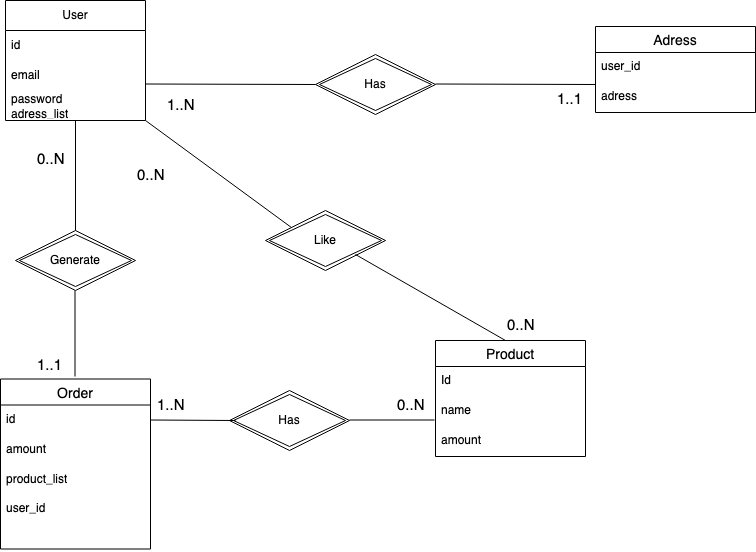

The diagram above was exported from draw.io. Its source (the exported page's mxGraphModel, read from the mxfile embedded in the PNG):
<mxGraphModel dx="1105" dy="686" grid="1" gridSize="10" guides="1" tooltips="1" connect="1" arrows="1" fold="1" page="1" pageScale="1" pageWidth="827" pageHeight="1169" math="0" shadow="0">
  <root>
    <mxCell id="0" />
    <mxCell id="1" parent="0" />
    <mxCell id="hUkQ6G8ktDOhFYz5UUUV-1" value="User" style="swimlane;fontStyle=0;childLayout=stackLayout;horizontal=1;startSize=30;horizontalStack=0;resizeParent=1;resizeParentMax=0;resizeLast=0;collapsible=1;marginBottom=0;whiteSpace=wrap;html=1;" vertex="1" parent="1">
      <mxGeometry x="70" y="90" width="140" height="120" as="geometry" />
    </mxCell>
    <mxCell id="hUkQ6G8ktDOhFYz5UUUV-2" value="id" style="text;strokeColor=none;fillColor=none;align=left;verticalAlign=middle;spacingLeft=4;spacingRight=4;overflow=hidden;points=[[0,0.5],[1,0.5]];portConstraint=eastwest;rotatable=0;whiteSpace=wrap;html=1;" vertex="1" parent="hUkQ6G8ktDOhFYz5UUUV-1">
      <mxGeometry y="30" width="140" height="30" as="geometry" />
    </mxCell>
    <mxCell id="hUkQ6G8ktDOhFYz5UUUV-3" value="email" style="text;strokeColor=none;fillColor=none;align=left;verticalAlign=middle;spacingLeft=4;spacingRight=4;overflow=hidden;points=[[0,0.5],[1,0.5]];portConstraint=eastwest;rotatable=0;whiteSpace=wrap;html=1;" vertex="1" parent="hUkQ6G8ktDOhFYz5UUUV-1">
      <mxGeometry y="60" width="140" height="30" as="geometry" />
    </mxCell>
    <mxCell id="hUkQ6G8ktDOhFYz5UUUV-4" value="&lt;div&gt;password&lt;/div&gt;&lt;div&gt;adress_list&lt;br&gt;&lt;/div&gt;&lt;div&gt;&lt;br&gt;&lt;/div&gt;" style="text;strokeColor=none;fillColor=none;align=left;verticalAlign=middle;spacingLeft=4;spacingRight=4;overflow=hidden;points=[[0,0.5],[1,0.5]];portConstraint=eastwest;rotatable=0;whiteSpace=wrap;html=1;" vertex="1" parent="hUkQ6G8ktDOhFYz5UUUV-1">
      <mxGeometry y="90" width="140" height="30" as="geometry" />
    </mxCell>
    <mxCell id="hUkQ6G8ktDOhFYz5UUUV-5" value="Adress" style="swimlane;fontStyle=0;childLayout=stackLayout;horizontal=1;startSize=26;horizontalStack=0;resizeParent=1;resizeParentMax=0;resizeLast=0;collapsible=1;marginBottom=0;align=center;fontSize=14;" vertex="1" parent="1">
      <mxGeometry x="660" y="116" width="160" height="86" as="geometry" />
    </mxCell>
    <mxCell id="hUkQ6G8ktDOhFYz5UUUV-6" value="user_id" style="text;strokeColor=none;fillColor=none;spacingLeft=4;spacingRight=4;overflow=hidden;rotatable=0;points=[[0,0.5],[1,0.5]];portConstraint=eastwest;fontSize=12;whiteSpace=wrap;html=1;" vertex="1" parent="hUkQ6G8ktDOhFYz5UUUV-5">
      <mxGeometry y="26" width="160" height="30" as="geometry" />
    </mxCell>
    <mxCell id="hUkQ6G8ktDOhFYz5UUUV-7" value="adress" style="text;strokeColor=none;fillColor=none;spacingLeft=4;spacingRight=4;overflow=hidden;rotatable=0;points=[[0,0.5],[1,0.5]];portConstraint=eastwest;fontSize=12;whiteSpace=wrap;html=1;" vertex="1" parent="hUkQ6G8ktDOhFYz5UUUV-5">
      <mxGeometry y="56" width="160" height="30" as="geometry" />
    </mxCell>
    <mxCell id="hUkQ6G8ktDOhFYz5UUUV-9" value="Order" style="swimlane;fontStyle=0;childLayout=stackLayout;horizontal=1;startSize=26;horizontalStack=0;resizeParent=1;resizeParentMax=0;resizeLast=0;collapsible=1;marginBottom=0;align=center;fontSize=14;" vertex="1" parent="1">
      <mxGeometry x="65" y="468.5" width="150" height="170" as="geometry" />
    </mxCell>
    <mxCell id="hUkQ6G8ktDOhFYz5UUUV-10" value="id" style="text;strokeColor=none;fillColor=none;spacingLeft=4;spacingRight=4;overflow=hidden;rotatable=0;points=[[0,0.5],[1,0.5]];portConstraint=eastwest;fontSize=12;whiteSpace=wrap;html=1;" vertex="1" parent="hUkQ6G8ktDOhFYz5UUUV-9">
      <mxGeometry y="26" width="150" height="30" as="geometry" />
    </mxCell>
    <mxCell id="hUkQ6G8ktDOhFYz5UUUV-11" value="amount" style="text;strokeColor=none;fillColor=none;spacingLeft=4;spacingRight=4;overflow=hidden;rotatable=0;points=[[0,0.5],[1,0.5]];portConstraint=eastwest;fontSize=12;whiteSpace=wrap;html=1;" vertex="1" parent="hUkQ6G8ktDOhFYz5UUUV-9">
      <mxGeometry y="56" width="150" height="30" as="geometry" />
    </mxCell>
    <mxCell id="hUkQ6G8ktDOhFYz5UUUV-12" value="&lt;div&gt;product_list&lt;/div&gt;&lt;div&gt;&lt;br&gt;&lt;/div&gt;&lt;div&gt;user_id&lt;br&gt;&lt;/div&gt;&lt;div&gt;&lt;br&gt;&lt;/div&gt;" style="text;strokeColor=none;fillColor=none;spacingLeft=4;spacingRight=4;overflow=hidden;rotatable=0;points=[[0,0.5],[1,0.5]];portConstraint=eastwest;fontSize=12;whiteSpace=wrap;html=1;" vertex="1" parent="hUkQ6G8ktDOhFYz5UUUV-9">
      <mxGeometry y="86" width="150" height="84" as="geometry" />
    </mxCell>
    <mxCell id="hUkQ6G8ktDOhFYz5UUUV-13" value="Product" style="swimlane;fontStyle=0;childLayout=stackLayout;horizontal=1;startSize=26;horizontalStack=0;resizeParent=1;resizeParentMax=0;resizeLast=0;collapsible=1;marginBottom=0;align=center;fontSize=14;" vertex="1" parent="1">
      <mxGeometry x="500" y="430" width="150" height="116" as="geometry" />
    </mxCell>
    <mxCell id="hUkQ6G8ktDOhFYz5UUUV-14" value="Id" style="text;strokeColor=none;fillColor=none;spacingLeft=4;spacingRight=4;overflow=hidden;rotatable=0;points=[[0,0.5],[1,0.5]];portConstraint=eastwest;fontSize=12;whiteSpace=wrap;html=1;" vertex="1" parent="hUkQ6G8ktDOhFYz5UUUV-13">
      <mxGeometry y="26" width="150" height="30" as="geometry" />
    </mxCell>
    <mxCell id="hUkQ6G8ktDOhFYz5UUUV-15" value="name" style="text;strokeColor=none;fillColor=none;spacingLeft=4;spacingRight=4;overflow=hidden;rotatable=0;points=[[0,0.5],[1,0.5]];portConstraint=eastwest;fontSize=12;whiteSpace=wrap;html=1;" vertex="1" parent="hUkQ6G8ktDOhFYz5UUUV-13">
      <mxGeometry y="56" width="150" height="30" as="geometry" />
    </mxCell>
    <mxCell id="hUkQ6G8ktDOhFYz5UUUV-16" value="amount" style="text;strokeColor=none;fillColor=none;spacingLeft=4;spacingRight=4;overflow=hidden;rotatable=0;points=[[0,0.5],[1,0.5]];portConstraint=eastwest;fontSize=12;whiteSpace=wrap;html=1;" vertex="1" parent="hUkQ6G8ktDOhFYz5UUUV-13">
      <mxGeometry y="86" width="150" height="30" as="geometry" />
    </mxCell>
    <mxCell id="hUkQ6G8ktDOhFYz5UUUV-17" value="Has" style="shape=rhombus;double=1;perimeter=rhombusPerimeter;whiteSpace=wrap;html=1;align=center;" vertex="1" parent="1">
      <mxGeometry x="380" y="144" width="120" height="60" as="geometry" />
    </mxCell>
    <mxCell id="hUkQ6G8ktDOhFYz5UUUV-21" value="" style="endArrow=none;html=1;rounded=0;entryX=0;entryY=0.5;entryDx=0;entryDy=0;" edge="1" parent="1" target="hUkQ6G8ktDOhFYz5UUUV-17">
      <mxGeometry relative="1" as="geometry">
        <mxPoint x="210" y="173.5" as="sourcePoint" />
        <mxPoint x="370" y="173.5" as="targetPoint" />
      </mxGeometry>
    </mxCell>
    <mxCell id="hUkQ6G8ktDOhFYz5UUUV-22" value="" style="endArrow=none;html=1;rounded=0;" edge="1" parent="1">
      <mxGeometry relative="1" as="geometry">
        <mxPoint x="500" y="173.5" as="sourcePoint" />
        <mxPoint x="660" y="174" as="targetPoint" />
      </mxGeometry>
    </mxCell>
    <mxCell id="hUkQ6G8ktDOhFYz5UUUV-31" value="1..N" style="edgeLabel;resizable=0;html=1;align=left;verticalAlign=top;fontSize=15;" connectable="0" vertex="1" parent="1">
      <mxGeometry x="230" y="180" as="geometry" />
    </mxCell>
    <mxCell id="hUkQ6G8ktDOhFYz5UUUV-32" value="1..1" style="edgeLabel;resizable=0;html=1;align=left;verticalAlign=top;fontSize=15;" connectable="0" vertex="1" parent="1">
      <mxGeometry x="620" y="174" as="geometry" />
    </mxCell>
    <mxCell id="hUkQ6G8ktDOhFYz5UUUV-33" value="Generate" style="shape=rhombus;double=1;perimeter=rhombusPerimeter;whiteSpace=wrap;html=1;align=center;" vertex="1" parent="1">
      <mxGeometry x="80" y="320" width="120" height="60" as="geometry" />
    </mxCell>
    <mxCell id="hUkQ6G8ktDOhFYz5UUUV-34" value="" style="endArrow=none;html=1;rounded=0;entryX=0.5;entryY=0;entryDx=0;entryDy=0;exitX=0.5;exitY=1;exitDx=0;exitDy=0;" edge="1" parent="1" source="hUkQ6G8ktDOhFYz5UUUV-1" target="hUkQ6G8ktDOhFYz5UUUV-33">
      <mxGeometry relative="1" as="geometry">
        <mxPoint x="220" y="183.5" as="sourcePoint" />
        <mxPoint x="390" y="184" as="targetPoint" />
      </mxGeometry>
    </mxCell>
    <mxCell id="hUkQ6G8ktDOhFYz5UUUV-35" value="" style="endArrow=none;html=1;rounded=0;entryX=0.5;entryY=0;entryDx=0;entryDy=0;exitX=0.5;exitY=1;exitDx=0;exitDy=0;" edge="1" parent="1">
      <mxGeometry relative="1" as="geometry">
        <mxPoint x="139.5" y="380" as="sourcePoint" />
        <mxPoint x="139.5" y="466" as="targetPoint" />
      </mxGeometry>
    </mxCell>
    <mxCell id="hUkQ6G8ktDOhFYz5UUUV-36" value="" style="endArrow=none;html=1;rounded=0;exitX=1;exitY=1;exitDx=0;exitDy=0;" edge="1" parent="1" source="hUkQ6G8ktDOhFYz5UUUV-1">
      <mxGeometry relative="1" as="geometry">
        <mxPoint x="210" y="234" as="sourcePoint" />
        <mxPoint x="360" y="320" as="targetPoint" />
        <Array as="points">
          <mxPoint x="360" y="320" />
        </Array>
      </mxGeometry>
    </mxCell>
    <mxCell id="hUkQ6G8ktDOhFYz5UUUV-37" value="Like" style="shape=rhombus;double=1;perimeter=rhombusPerimeter;whiteSpace=wrap;html=1;align=center;" vertex="1" parent="1">
      <mxGeometry x="330" y="300" width="120" height="60" as="geometry" />
    </mxCell>
    <mxCell id="hUkQ6G8ktDOhFYz5UUUV-38" value="Has" style="shape=rhombus;double=1;perimeter=rhombusPerimeter;whiteSpace=wrap;html=1;align=center;" vertex="1" parent="1">
      <mxGeometry x="294" y="480" width="120" height="60" as="geometry" />
    </mxCell>
    <mxCell id="hUkQ6G8ktDOhFYz5UUUV-39" value="" style="endArrow=none;html=1;rounded=0;exitX=0.5;exitY=1;exitDx=0;exitDy=0;" edge="1" parent="1">
      <mxGeometry relative="1" as="geometry">
        <mxPoint x="420" y="344" as="sourcePoint" />
        <mxPoint x="570" y="430" as="targetPoint" />
        <Array as="points">
          <mxPoint x="570" y="430" />
        </Array>
      </mxGeometry>
    </mxCell>
    <mxCell id="hUkQ6G8ktDOhFYz5UUUV-42" value="" style="endArrow=none;html=1;rounded=0;exitX=1;exitY=0.5;exitDx=0;exitDy=0;" edge="1" parent="1" source="hUkQ6G8ktDOhFYz5UUUV-10">
      <mxGeometry relative="1" as="geometry">
        <mxPoint x="220" y="510" as="sourcePoint" />
        <mxPoint x="300" y="510" as="targetPoint" />
      </mxGeometry>
    </mxCell>
    <mxCell id="hUkQ6G8ktDOhFYz5UUUV-43" value="" style="endArrow=none;html=1;rounded=0;exitX=1;exitY=0.5;exitDx=0;exitDy=0;" edge="1" parent="1">
      <mxGeometry relative="1" as="geometry">
        <mxPoint x="414" y="509.5" as="sourcePoint" />
        <mxPoint x="499" y="509.5" as="targetPoint" />
      </mxGeometry>
    </mxCell>
    <mxCell id="hUkQ6G8ktDOhFYz5UUUV-44" value="0..N" style="edgeLabel;resizable=0;html=1;align=left;verticalAlign=top;fontSize=15;" connectable="0" vertex="1" parent="1">
      <mxGeometry x="100" y="234" as="geometry" />
    </mxCell>
    <mxCell id="hUkQ6G8ktDOhFYz5UUUV-45" value="1..1" style="edgeLabel;resizable=0;html=1;align=left;verticalAlign=top;fontSize=15;" connectable="0" vertex="1" parent="1">
      <mxGeometry x="100" y="440" as="geometry" />
    </mxCell>
    <mxCell id="hUkQ6G8ktDOhFYz5UUUV-46" value="0..N" style="edgeLabel;resizable=0;html=1;align=left;verticalAlign=top;fontSize=15;" connectable="0" vertex="1" parent="1">
      <mxGeometry x="200" y="250" as="geometry" />
    </mxCell>
    <mxCell id="hUkQ6G8ktDOhFYz5UUUV-47" value="1..N" style="edgeLabel;resizable=0;html=1;align=left;verticalAlign=top;fontSize=15;" connectable="0" vertex="1" parent="1">
      <mxGeometry x="220" y="480" as="geometry" />
    </mxCell>
    <mxCell id="hUkQ6G8ktDOhFYz5UUUV-48" value="0..N" style="edgeLabel;resizable=0;html=1;align=left;verticalAlign=top;fontSize=15;" connectable="0" vertex="1" parent="1">
      <mxGeometry x="460" y="480" as="geometry" />
    </mxCell>
    <mxCell id="hUkQ6G8ktDOhFYz5UUUV-49" value="0..N" style="edgeLabel;resizable=0;html=1;align=left;verticalAlign=top;fontSize=15;" connectable="0" vertex="1" parent="1">
      <mxGeometry x="570" y="400" as="geometry" />
    </mxCell>
  </root>
</mxGraphModel>